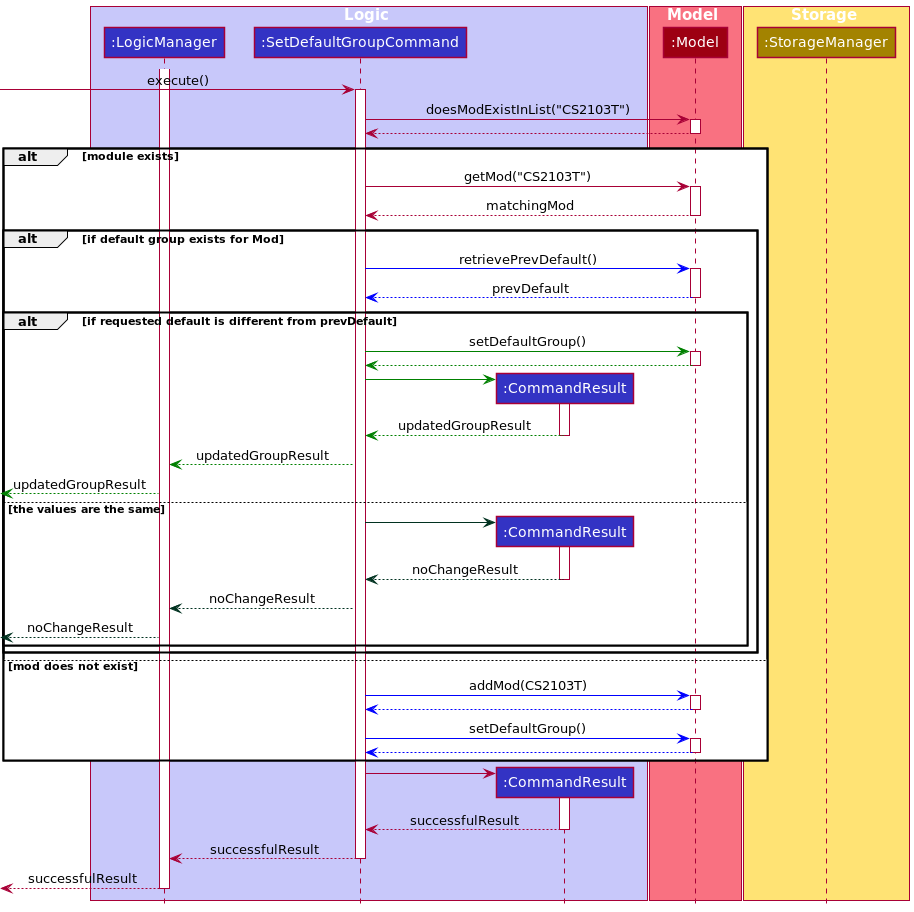

The diagram above was rendered by PlantUML. Its source (embedded in the PNG):
@startuml
!include style.puml

box Logic LOGIC_COLOR_T1
participant ":LogicManager" as LogicManager LOGIC_COLOR
participant ":SetDefaultGroupCommand" as SetDefaultGroupCommand LOGIC_COLOR
participant ":CommandResult" as CommandResult LOGIC_COLOR
end box


box Model MODEL_COLOR_T1
participant ":Model" as Model MODEL_COLOR
end box

box Storage STORAGE_COLOR_T1
participant ":StorageManager" as sm STORAGE_COLOR
end box

activate LogicManager
[-> SetDefaultGroupCommand : execute()
activate SetDefaultGroupCommand

SetDefaultGroupCommand -> Model : doesModExistInList("CS2103T")
activate Model

Model --> SetDefaultGroupCommand
deactivate Model

alt module exists
    SetDefaultGroupCommand -> Model : getMod("CS2103T")
    activate Model

    Model --> SetDefaultGroupCommand : matchingMod
    deactivate Model

    alt if default group exists for Mod
        SetDefaultGroupCommand -[#blue]> Model: retrievePrevDefault()
        activate Model

        Model --[#blue]> SetDefaultGroupCommand : prevDefault
        deactivate Model

        alt if requested default is different from prevDefault
            SetDefaultGroupCommand -[#green]> Model : setDefaultGroup()
            activate Model

            Model --[#green]> SetDefaultGroupCommand
            deactivate Model

            create CommandResult
            SetDefaultGroupCommand -[#green]> CommandResult
            activate CommandResult

            CommandResult --[#green]> SetDefaultGroupCommand :updatedGroupResult
            deactivate CommandResult

            SetDefaultGroupCommand --[#green]> LogicManager : updatedGroupResult

            [<[#green]--LogicManager :updatedGroupResult

        else the values are the same

            create CommandResult
            SetDefaultGroupCommand -[#013220]> CommandResult
            activate CommandResult

            CommandResult --[#013220]> SetDefaultGroupCommand :noChangeResult
            deactivate CommandResult

            SetDefaultGroupCommand --[#013220]> LogicManager : noChangeResult

            [<[#013220]--LogicManager : noChangeResult
        end
    end

    else mod does not exist
        SetDefaultGroupCommand -[#blue]> Model : addMod(CS2103T)
        activate Model

        Model --[#blue]> SetDefaultGroupCommand
        deactivate Model

        SetDefaultGroupCommand -[#blue]> Model: setDefaultGroup()
        activate Model

        Model --[#blue]> SetDefaultGroupCommand
        deactivate Model
end

create CommandResult
SetDefaultGroupCommand -> CommandResult
activate CommandResult

CommandResult --> SetDefaultGroupCommand : successfulResult
deactivate CommandResult

SetDefaultGroupCommand --> LogicManager : successfulResult
deactivate SetDefaultGroupCommand

[<--LogicManager : successfulResult
deactivate LogicManager
@enduml